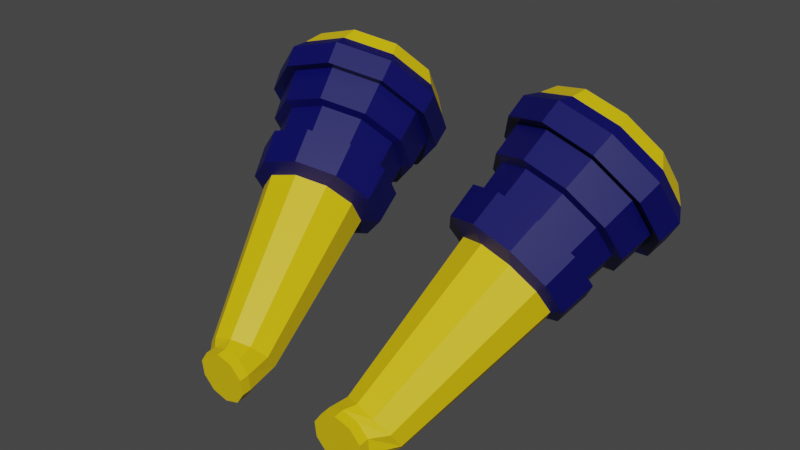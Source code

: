 # Source: Catalysts4.blend  (saved by Blender 2.90.8; exported with 4.5.12 LTS)
import bpy
from mathutils import Matrix  # noqa: F401  (used for matrix-valued properties, if any)

bpy.ops.wm.read_factory_settings(use_empty=True)
scene = bpy.context.scene
scene.name = 'Scene'

# ---- collections
col_collection = bpy.data.collections.new('Collection'); scene.collection.children.link(col_collection)

# ---- materials (node trees are filled in below, after node groups)
mat_darkblue_catalyst = bpy.data.materials.new('DarkBlue_Catalyst ')
mat_darkblue_catalyst.use_transparent_shadow = False
mat_yellow_catalyst4 = bpy.data.materials.new('Yellow_Catalyst4')
mat_yellow_catalyst4.use_transparent_shadow = False

# ---- material node trees
mat_darkblue_catalyst.use_nodes = True; mat_darkblue_catalyst.node_tree.nodes.clear()
_N = mat_darkblue_catalyst.node_tree.nodes; _L = mat_darkblue_catalyst.node_tree.links
n0 = _N.new('ShaderNodeBsdfPrincipled'); n0.name = 'Principled BSDF'; n0.location = (10, 300)
n0.distribution = 'GGX'
n0.subsurface_method = 'BURLEY'
n0.inputs[0].default_value = (0.0, 0.0004393, 0.1025, 1.0)
n0.inputs[3].default_value = 1.45
n0.inputs[27].default_value = (0.0, 0.0, 0.0, 1.0)
n0.inputs[28].default_value = 1.0
n1 = _N.new('ShaderNodeOutputMaterial'); n1.name = 'Material Output'; n1.location = (300, 300)
_L.new(n0.outputs[0], n1.inputs[0])
n1.is_active_output = True
mat_yellow_catalyst4.use_nodes = True; mat_yellow_catalyst4.node_tree.nodes.clear()
_N = mat_yellow_catalyst4.node_tree.nodes; _L = mat_yellow_catalyst4.node_tree.links
n0 = _N.new('ShaderNodeBsdfPrincipled'); n0.name = 'Principled BSDF'; n0.location = (10, 300)
n0.distribution = 'GGX'
n0.subsurface_method = 'BURLEY'
n0.inputs[0].default_value = (0.8, 0.5623, 0.00164, 1.0)
n0.inputs[3].default_value = 1.45
n0.inputs[27].default_value = (0.0, 0.0, 0.0, 1.0)
n0.inputs[28].default_value = 1.0
n1 = _N.new('ShaderNodeOutputMaterial'); n1.name = 'Material Output'; n1.location = (300, 300)
_L.new(n0.outputs[0], n1.inputs[0])
n1.is_active_output = True

# ---- world
world_world = bpy.data.worlds.new('World'); scene.world = world_world
world_world.use_nodes = True; world_world.node_tree.nodes.clear()
_N = world_world.node_tree.nodes; _L = world_world.node_tree.links
n0 = _N.new('ShaderNodeOutputWorld'); n0.name = 'World Output'; n0.location = (300, 300)
n1 = _N.new('ShaderNodeBackground'); n1.name = 'Background'; n1.location = (10, 300)
n1.inputs[0].default_value = (0.05088, 0.05088, 0.05088, 1.0)
_L.new(n1.outputs[0], n0.inputs[0])
n0.is_active_output = True
world_world.color = (0.05088, 0.05088, 0.05088)
world_world.use_sun_shadow = False
world_world.sun_shadow_jitter_overblur = 0.0

# ---- meshes
me_cylinder_002 = bpy.data.meshes.new('Cylinder.002')
me_cylinder_002.from_pydata([(0.9423, -2.475, -1.219), (0.9423, -2.606, -1.233), (1.15, -2.468, -1.286), (1.15, -2.599, -1.3), (1.278, -2.449, -1.462), (1.278, -2.58, -1.475), (1.278, -2.426, -1.679), (1.278, -2.557, -1.692), (1.15, -2.408, -1.854), (1.15, -2.539, -1.868), (0.9423, -2.401, -1.921), (0.9423, -2.532, -1.935), (0.7347, -2.408, -1.854), (0.7347, -2.539, -1.868), (0.6064, -2.426, -1.679), (0.6064, -2.557, -1.692), (0.6064, -2.449, -1.462), (0.6064, -2.58, -1.475), (0.7347, -2.468, -1.286), (0.7347, -2.599, -1.3), (-0.9339, -2.475, -1.219), (-0.9339, -2.606, -1.233), (-1.142, -2.468, -1.286), (-1.142, -2.599, -1.3), (-1.27, -2.449, -1.462), (-1.27, -2.58, -1.475), (-1.27, -2.426, -1.679), (-1.27, -2.557, -1.692), (-1.142, -2.408, -1.854), (-1.142, -2.539, -1.868), (-0.9339, -2.401, -1.921), (-0.9339, -2.532, -1.935), (-0.7263, -2.408, -1.854), (-0.7263, -2.539, -1.868), (-0.598, -2.426, -1.679), (-0.598, -2.557, -1.692), (-0.598, -2.449, -1.462), (-0.598, -2.58, -1.475), (-0.7263, -2.468, -1.286), (-0.7263, -2.599, -1.3), (1.018, -2.329, -1.19), (-2.843, 0.7323, 1.062), (0.7866, -2.223, -1.256), (-2.706, 0.9305, 1.198), (0.6657, -2.068, -1.43), (-2.934, 1.104, 0.5009), (0.701, -1.924, -1.647), (-2.785, 1.251, 0.7144), (0.8791, -1.847, -1.824), (-2.622, 1.504, 0.05003), (1.132, -1.864, -1.892), (-2.515, 1.596, 0.3254), (1.363, -1.971, -1.827), (-2.024, 1.779, -0.1187), (1.484, -2.126, -1.653), (-2.0, 1.834, 0.1798), (1.448, -2.269, -1.436), (-1.371, 1.825, 0.05922), (1.27, -2.347, -1.259), (-1.436, 1.873, 0.3333), (-0.9105, 1.624, 0.5158), (-1.039, 1.7, 0.7272), (-0.8191, 1.253, 1.077), (-0.9602, 1.379, 1.211), (-1.745, 0.7965, 1.746), (-1.729, 0.577, 1.696), (-1.132, 0.8526, 1.528), (-1.23, 1.034, 1.6), (-1.854, 0.2163, 0.6616), (-2.038, 0.2967, 0.4792), (-2.075, 0.4451, 0.2552), (-1.95, 0.6049, 0.07506), (-1.711, 0.715, 0.007665), (-1.45, 0.7333, 0.07874), (-1.266, 0.6529, 0.2611), (-1.23, 0.5045, 0.4852), (-1.593, 0.2347, 0.7327), (-1.355, 0.3448, 0.6653), (-2.208, 0.886, 1.447), (-2.513, 1.019, 1.144), (-2.574, 1.266, 0.7719), (-2.367, 1.531, 0.4729), (-1.971, 1.714, 0.361), (-1.537, 1.744, 0.479), (-1.232, 1.611, 0.7817), (-1.171, 1.364, 1.154), (-1.775, 0.9165, 1.565), (-1.379, 1.099, 1.453), (1.898, -0.7933, 0.3752), (1.37, -0.7562, 0.5189), (-1.009, -2.329, -1.19), (2.375, 0.5311, 1.537), (-0.7782, -2.223, -1.256), (2.317, 0.7569, 1.592), (-0.6573, -2.068, -1.43), (2.835, 0.7323, 1.08), (-0.6926, -1.924, -1.647), (2.715, 0.9305, 1.198), (-0.8707, -1.847, -1.824), (2.927, 1.104, 0.5195), (-1.124, -1.864, -1.892), (2.793, 1.251, 0.7144), (-1.355, -1.971, -1.827), (2.614, 1.504, 0.0686), (-1.475, -2.126, -1.653), (2.524, 1.596, 0.3254), (-1.44, -2.269, -1.436), (2.017, 1.779, -0.1001), (-1.262, -2.347, -1.259), (2.009, 1.834, 0.1798), (1.363, 1.825, 0.07779), (1.445, 1.873, 0.3333), (0.903, 1.624, 0.5344), (1.047, 1.7, 0.7272), (0.8116, 1.253, 1.095), (0.9686, 1.379, 1.211), (1.753, 0.7965, 1.746), (1.721, 0.577, 1.715), (1.124, 0.8526, 1.546), (1.238, 1.034, 1.6), (1.863, 0.2163, 0.6616), (2.047, 0.2967, 0.4792), (2.083, 0.4451, 0.2552), (1.958, 0.6049, 0.07506), (1.72, 0.715, 0.007665), (1.459, 0.7333, 0.07874), (1.275, 0.6529, 0.2611), (1.238, 0.5045, 0.4852), (1.602, 0.2347, 0.7327), (1.363, 0.3448, 0.6653), (2.216, 0.886, 1.447), (2.522, 1.019, 1.144), (2.582, 1.266, 0.7719), (2.375, 1.531, 0.4729), (1.979, 1.714, 0.361), (1.546, 1.744, 0.479), (1.24, 1.611, 0.7817), (1.18, 1.364, 1.154), (1.783, 0.9165, 1.565), (1.387, 1.099, 1.453), (1.448, -0.6977, 0.2735), (1.076, -0.5263, 0.1686), (0.882, -0.2775, -0.1119), (1.854, -0.7263, 0.1629), (0.9388, -0.04645, -0.4607), (1.225, 0.07872, -0.7447), (1.632, 0.05014, -0.8554), (2.003, -0.1213, -0.7504), (2.198, -0.37, -0.47), (2.141, -0.6011, -0.1211), (-1.439, -0.6977, 0.2735), (-1.068, -0.5263, 0.1686), (-0.8736, -0.2775, -0.1119), (-1.846, -0.7263, 0.1629), (-0.9304, -0.04645, -0.4607), (-1.217, 0.07872, -0.7447), (-1.623, 0.05014, -0.8554), (-1.995, -0.1213, -0.7505), (-2.189, -0.37, -0.47), (-2.132, -0.6011, -0.1211), (1.448, -0.6977, 0.2735), (1.854, -0.7263, 0.1629), (-1.439, -0.6977, 0.2735), (-1.846, -0.7263, 0.1629), (1.076, -0.5263, 0.1686), (0.882, -0.2775, -0.1119), (0.9388, -0.04645, -0.4607), (1.225, 0.07872, -0.7447), (1.632, 0.05014, -0.8554), (2.003, -0.1213, -0.7504), (2.198, -0.37, -0.47), (2.141, -0.6011, -0.1211), (-1.068, -0.5263, 0.1686), (-0.8736, -0.2775, -0.1119), (-0.9304, -0.04645, -0.4607), (-1.217, 0.07872, -0.7447), (-1.623, 0.05014, -0.8554), (-1.995, -0.1213, -0.7505), (-2.189, -0.37, -0.47), (-2.132, -0.6011, -0.1211), (-2.309, 0.7569, 1.592), (-2.382, 0.5311, 1.518), (-1.377, -0.7562, 0.5004), (-1.905, -0.7933, 0.3566), (0.8874, -0.5336, 0.3826), (0.6349, -0.2105, 0.01835), (0.7087, 0.08968, -0.4347), (1.081, 0.2522, -0.8036), (1.609, 0.2151, -0.9473), (2.091, -0.007493, -0.811), (2.344, -0.3306, -0.4468), (2.27, -0.6307, 0.006332), (-0.8949, -0.5336, 0.3641), (-0.6424, -0.2105, -0.0002154), (-0.7162, 0.08968, -0.4533), (-1.088, 0.2522, -0.8222), (-1.616, 0.2151, -0.9659), (-2.099, -0.007494, -0.8296), (-2.351, -0.3306, -0.4653), (-2.277, -0.6307, -0.01223), (2.017, -0.4622, 0.6656), (2.136, -0.1311, 0.9561), (2.256, 0.2, 1.247), (1.458, -0.4229, 0.8179), (1.546, -0.08957, 1.117), (1.633, 0.2437, 1.416), (1.065, 0.5061, 1.255), (1.006, 0.1595, 0.9644), (0.9466, -0.187, 0.6735), (0.7674, 0.8868, 0.826), (0.7232, 0.521, 0.5568), (0.6791, 0.1553, 0.2876), (0.8544, 1.24, 0.2921), (0.8059, 0.8569, 0.04981), (0.7573, 0.4733, -0.1925), (1.293, 1.432, -0.1426), (1.222, 1.039, -0.3629), (1.151, 0.6455, -0.5833), (1.915, 1.388, -0.3119), (1.813, 0.9972, -0.5237), (1.711, 0.6062, -0.7355), (2.483, 1.126, -0.1513), (2.353, 0.7481, -0.3712), (2.222, 0.3703, -0.5911), (2.781, 0.7452, 0.2779), (2.635, 0.3866, 0.03637), (2.489, 0.02803, -0.2052), (2.694, 0.3916, 0.8119), (2.553, 0.05079, 0.5434), (2.411, -0.29, 0.2748), (-2.025, -0.4622, 0.6471), (-2.144, -0.1311, 0.9375), (-2.263, 0.2, 1.228), (-1.465, -0.4229, 0.7993), (-1.553, -0.08958, 1.098), (-1.641, 0.2437, 1.397), (-1.072, 0.5061, 1.237), (-1.013, 0.1595, 0.9458), (-0.9541, -0.187, 0.6549), (-0.7749, 0.8868, 0.8075), (-0.7307, 0.521, 0.5382), (-0.6865, 0.1553, 0.269), (-0.8619, 1.24, 0.2735), (-0.8133, 0.8569, 0.03125), (-0.7648, 0.4733, -0.211), (-1.3, 1.432, -0.1611), (-1.23, 1.039, -0.3815), (-1.159, 0.6455, -0.6018), (-1.922, 1.388, -0.3305), (-1.82, 0.9972, -0.5423), (-1.718, 0.6062, -0.7541), (-2.491, 1.126, -0.1699), (-2.36, 0.7481, -0.3898), (-2.229, 0.3703, -0.6097), (-2.788, 0.7452, 0.2594), (-2.643, 0.3866, 0.01781), (-2.497, 0.02803, -0.2238), (-2.701, 0.3916, 0.7933), (-2.56, 0.05079, 0.5248), (-2.419, -0.29, 0.2563), (-2.321, 0.0943, 1.303), (-2.402, 0.3202, 1.501), (-1.616, 0.1438, 1.495), (-1.676, 0.3712, 1.699), (-2.914, 0.5437, 0.994), (-3.015, 0.9565, 0.3709), (-2.668, 1.401, -0.13), (-2.004, 1.707, -0.3175), (-1.278, 1.758, -0.1198), (-0.7668, 1.534, 0.3874), (-0.6652, 1.122, 1.011), (-1.012, 0.6773, 1.511), (2.313, 0.0943, 1.322), (2.395, 0.3202, 1.52), (1.608, 0.1438, 1.513), (1.668, 0.3712, 1.717), (2.906, 0.5437, 1.013), (3.008, 0.9565, 0.3895), (2.66, 1.401, -0.1115), (1.997, 1.707, -0.2989), (1.271, 1.758, -0.1013), (0.7593, 1.534, 0.406), (0.6578, 1.122, 1.029), (1.005, 0.6773, 1.53), (1.968, -0.368, 0.6019), (2.072, -0.07932, 0.8551), (1.48, -0.3337, 0.7347), (1.557, -0.04311, 0.9953), (0.9646, 0.4409, 1.332), (1.086, 0.174, 0.8624), (1.034, -0.1281, 0.6088), (0.6276, 0.8721, 0.8454), (0.8397, 0.4892, 0.5071), (0.8012, 0.1703, 0.2724), (0.7262, 1.273, 0.2407), (0.9118, 0.782, 0.06508), (0.8694, 0.4476, -0.1461), (1.223, 1.49, -0.2516), (1.275, 0.9405, -0.2947), (1.213, 0.5977, -0.4868), (1.927, 1.44, -0.4434), (1.79, 0.9043, -0.4349), (1.701, 0.5634, -0.6196), (2.571, 1.143, -0.2615), (2.26, 0.6872, -0.302), (2.146, 0.3578, -0.4937), (2.908, 0.7118, 0.2247), (2.506, 0.372, 0.05336), (2.379, 0.05941, -0.1572), (2.81, 0.3113, 0.8294), (2.434, 0.07925, 0.4953), (2.311, -0.2178, 0.2613), (-1.975, -0.368, 0.5834), (-2.079, -0.07932, 0.8366), (-1.487, -0.3337, 0.7161), (-1.564, -0.04311, 0.9768), (-0.9721, 0.4409, 1.313), (-1.094, 0.174, 0.8438), (-1.042, -0.1281, 0.5902), (-0.6351, 0.8721, 0.8269), (-0.8472, 0.4892, 0.4885), (-0.8087, 0.1703, 0.2538), (-0.7336, 1.273, 0.2221), (-0.9192, 0.782, 0.04652), (-0.8769, 0.4476, -0.1647), (-1.23, 1.49, -0.2701), (-1.282, 0.9405, -0.3133), (-1.22, 0.5977, -0.5054), (-1.935, 1.44, -0.462), (-1.797, 0.9043, -0.4535), (-1.708, 0.5634, -0.6381), (-2.579, 1.143, -0.2801), (-2.268, 0.6872, -0.3205), (-2.154, 0.3578, -0.5122), (-2.916, 0.7118, 0.2061), (-2.514, 0.372, 0.0348), (-2.387, 0.05941, -0.1758), (-2.817, 0.3113, 0.8108), (-2.442, 0.07925, 0.4768), (-2.319, -0.2178, 0.2427)], [], [(0, 1, 3, 2), (2, 3, 5, 4), (4, 5, 7, 6), (6, 7, 9, 8), (8, 9, 11, 10), (10, 11, 13, 12), (12, 13, 15, 14), (14, 15, 17, 16), (3, 1, 19, 17, 15, 13, 11, 9, 7, 5), (16, 17, 19, 18), (18, 19, 1, 0), (42, 44, 16, 18), (20, 22, 23, 21), (22, 24, 25, 23), (24, 26, 27, 25), (26, 28, 29, 27), (28, 30, 31, 29), (30, 32, 33, 31), (32, 34, 35, 33), (34, 36, 37, 35), (23, 25, 27, 29, 31, 33, 35, 37, 39, 21), (36, 38, 39, 37), (38, 20, 21, 39), (106, 104, 26, 24), (77, 75, 74, 73, 72, 71, 70, 69, 68, 76), (224, 221, 303, 306), (247, 250, 330, 327), (222, 225, 307, 304), (242, 245, 325, 322), (226, 223, 305, 308), (118, 114, 282, 283), (45, 49, 266, 265), (246, 243, 323, 326), (221, 218, 300, 303), (78, 180, 64, 86), (40, 42, 18, 0), (79, 43, 180, 78), (79, 69, 70, 80), (80, 47, 43, 79), (81, 51, 47, 80), (82, 55, 51, 81), (83, 59, 55, 82), (84, 61, 59, 83), (85, 63, 61, 84), (87, 67, 63, 85), (244, 247, 327, 324), (138, 139, 119, 116), (117, 91, 93, 116), (91, 95, 97, 93), (95, 99, 101, 97), (99, 103, 105, 101), (103, 107, 109, 105), (107, 110, 111, 109), (110, 112, 113, 111), (112, 114, 115, 113), (114, 118, 119, 115), (118, 117, 116, 119), (139, 138, 128, 129), (135, 136, 126, 125), (132, 133, 123, 122), (138, 130, 120, 128), (136, 137, 127, 126), (133, 134, 124, 123), (130, 131, 121, 120), (137, 139, 129, 127), (134, 135, 125, 124), (129, 128, 120, 121, 122, 123, 124, 125, 126, 127), (219, 222, 304, 301), (232, 235, 262, 260), (223, 220, 302, 305), (114, 112, 281, 282), (41, 45, 265, 264), (234, 231, 313, 315), (218, 215, 297, 300), (230, 233, 314, 312), (216, 219, 301, 298), (130, 138, 116, 93), (108, 106, 24, 22), (131, 130, 93, 97), (131, 132, 122, 121), (132, 131, 97, 101), (133, 132, 101, 105), (134, 133, 105, 109), (135, 134, 109, 111), (136, 135, 111, 113), (137, 136, 113, 115), (139, 137, 115, 119), (235, 236, 316, 262), (147, 146, 168, 169), (154, 155, 175, 174), (148, 147, 169, 170), (155, 156, 176, 175), (149, 148, 170, 171), (156, 157, 177, 176), (142, 141, 164, 165), (143, 149, 171, 161), (157, 158, 178, 177), (141, 140, 160, 164), (144, 142, 165, 166), (158, 159, 179, 178), (140, 143, 161, 160), (151, 152, 173, 172), (159, 153, 163, 179), (145, 144, 166, 167), (150, 151, 172, 162), (152, 154, 174, 173), (146, 145, 167, 168), (153, 150, 162, 163), (44, 46, 14, 16), (46, 48, 12, 14), (48, 50, 10, 12), (50, 52, 8, 10), (52, 54, 6, 8), (54, 56, 4, 6), (56, 58, 2, 4), (58, 40, 0, 2), (104, 102, 28, 26), (102, 100, 30, 28), (100, 98, 32, 30), (98, 96, 34, 32), (96, 94, 36, 34), (94, 92, 38, 36), (92, 90, 20, 38), (90, 108, 22, 20), (44, 142, 144, 46), (56, 149, 143, 58), (54, 148, 149, 56), (52, 147, 148, 54), (50, 146, 147, 52), (48, 145, 146, 50), (46, 144, 145, 48), (58, 143, 140, 40), (40, 140, 141, 42), (42, 141, 142, 44), (94, 96, 154, 152), (106, 108, 153, 159), (104, 106, 159, 158), (102, 104, 158, 157), (100, 102, 157, 156), (98, 100, 156, 155), (96, 98, 155, 154), (108, 90, 150, 153), (90, 92, 151, 150), (92, 94, 152, 151), (166, 165, 185, 186), (176, 177, 197, 196), (160, 161, 88, 89), (177, 178, 198, 197), (167, 166, 186, 187), (178, 179, 199, 198), (168, 167, 187, 188), (172, 173, 193, 192), (179, 163, 183, 199), (169, 168, 188, 189), (162, 172, 192, 182), (173, 174, 194, 193), (170, 169, 189, 190), (163, 162, 182, 183), (171, 170, 190, 191), (174, 175, 195, 194), (165, 164, 184, 185), (161, 171, 191, 88), (175, 176, 196, 195), (164, 160, 89, 184), (82, 72, 73, 83), (85, 75, 77, 87), (78, 68, 69, 79), (81, 71, 72, 82), (84, 74, 75, 85), (86, 76, 68, 78), (80, 70, 71, 81), (83, 73, 74, 84), (87, 77, 76, 86), (66, 67, 64, 65), (62, 63, 67, 66), (60, 61, 63, 62), (57, 59, 61, 60), (53, 55, 59, 57), (49, 51, 55, 53), (45, 47, 51, 49), (41, 43, 47, 45), (181, 180, 43, 41), (65, 64, 180, 181), (86, 64, 67, 87), (184, 208, 211, 185), (220, 217, 299, 302), (207, 206, 209, 210), (89, 203, 208, 184), (112, 110, 280, 281), (204, 205, 206, 207), (88, 200, 203, 89), (181, 41, 264, 261), (201, 202, 205, 204), (186, 214, 217, 187), (237, 234, 315, 317), (213, 212, 215, 216), (187, 217, 220, 188), (215, 212, 294, 297), (216, 215, 218, 219), (188, 220, 223, 189), (233, 238, 318, 314), (219, 218, 221, 222), (189, 223, 226, 190), (66, 65, 263, 271), (222, 221, 224, 225), (190, 226, 229, 191), (239, 242, 322, 319), (225, 224, 227, 228), (191, 229, 200, 88), (213, 216, 298, 295), (228, 227, 202, 201), (185, 211, 214, 186), (65, 181, 261, 263), (210, 209, 212, 213), (192, 193, 241, 238), (236, 239, 319, 316), (237, 240, 239, 236), (182, 192, 238, 233), (243, 240, 320, 323), (234, 237, 236, 235), (183, 182, 233, 230), (217, 214, 296, 299), (231, 234, 235, 232), (194, 195, 247, 244), (110, 107, 279, 280), (243, 246, 245, 242), (195, 196, 250, 247), (240, 237, 317, 320), (246, 249, 248, 245), (196, 197, 253, 250), (241, 244, 324, 321), (249, 252, 251, 248), (197, 198, 256, 253), (205, 202, 272, 274), (252, 255, 254, 251), (198, 199, 259, 256), (238, 241, 321, 318), (255, 258, 257, 254), (199, 183, 230, 259), (257, 232, 260, 337), (258, 231, 232, 257), (193, 194, 244, 241), (201, 204, 287, 285), (240, 243, 242, 239), (319, 322, 269, 270), (337, 260, 261, 264), (334, 337, 264, 265), (331, 334, 265, 266), (328, 331, 266, 267), (325, 328, 267, 268), (322, 325, 268, 269), (260, 262, 263, 261), (262, 316, 271, 263), (316, 319, 270, 271), (291, 282, 281, 294), (309, 276, 273, 272), (306, 277, 276, 309), (303, 278, 277, 306), (300, 279, 278, 303), (297, 280, 279, 300), (294, 281, 280, 297), (272, 273, 275, 274), (274, 275, 283, 288), (288, 283, 282, 291), (290, 289, 292, 293), (286, 287, 289, 290), (284, 285, 287, 286), (296, 295, 298, 299), (299, 298, 301, 302), (302, 301, 304, 305), (305, 304, 307, 308), (308, 307, 310, 311), (311, 310, 285, 284), (293, 292, 295, 296), (318, 321, 320, 317), (314, 318, 317, 315), (312, 314, 315, 313), (324, 327, 326, 323), (327, 330, 329, 326), (330, 333, 332, 329), (333, 336, 335, 332), (336, 339, 338, 335), (339, 312, 313, 338), (321, 324, 323, 320), (249, 246, 326, 329), (49, 53, 267, 266), (229, 226, 308, 311), (91, 117, 275, 273), (245, 248, 328, 325), (117, 118, 283, 275), (225, 228, 310, 307), (250, 253, 333, 330), (227, 224, 306, 309), (95, 91, 273, 276), (252, 249, 329, 332), (53, 57, 268, 267), (200, 229, 311, 284), (248, 251, 331, 328), (228, 201, 285, 310), (253, 256, 336, 333), (99, 95, 276, 277), (202, 227, 309, 272), (211, 208, 290, 293), (255, 252, 332, 335), (57, 60, 269, 268), (214, 211, 293, 296), (207, 210, 292, 289), (251, 254, 334, 331), (210, 213, 295, 292), (209, 206, 288, 291), (256, 259, 339, 336), (103, 99, 277, 278), (212, 209, 291, 294), (208, 203, 286, 290), (258, 255, 335, 338), (60, 62, 270, 269), (204, 207, 289, 287), (254, 257, 337, 334), (206, 205, 274, 288), (259, 230, 312, 339), (107, 103, 278, 279), (203, 200, 284, 286), (231, 258, 338, 313), (62, 66, 271, 270)])
me_cylinder_002.polygons.foreach_set('material_index', [1, 1, 1, 1, 1, 1, 1, 1, 1, 1, 1, 1, 1, 1, 1, 1, 1, 1, 1, 1, 1, 1, 1, 1, 0, 0, 0, 0, 0, 0, 0, 0, 0, 0, 1, 1, 1, 0, 1, 1, 1, 1, 1, 1, 1, 0, 1, 1, 1, 1, 1, 1, 1, 1, 1, 1, 1, 0, 0, 0, 0, 0, 0, 0, 0, 0, 0, 0, 0, 0, 0, 0, 0, 0, 0, 0, 1, 1, 1, 0, 1, 1, 1, 1, 1, 1, 1, 0, 0, 0, 0, 0, 0, 0, 0, 0, 0, 0, 0, 0, 0, 0, 0, 0, 0, 0, 0, 0, 1, 1, 1, 1, 1, 1, 1, 1, 1, 1, 1, 1, 1, 1, 1, 1, 1, 1, 1, 1, 1, 1, 1, 1, 1, 1, 1, 1, 1, 1, 1, 1, 1, 1, 1, 1, 0, 0, 0, 0, 0, 0, 0, 0, 0, 0, 0, 0, 0, 0, 0, 0, 0, 0, 0, 0, 0, 0, 0, 0, 0, 0, 0, 0, 0, 1, 1, 1, 1, 1, 1, 1, 1, 1, 1, 1, 0, 0, 0, 0, 0, 0, 0, 0, 0, 0, 0, 0, 0, 0, 0, 0, 0, 0, 0, 0, 0, 0, 0, 0, 0, 0, 0, 0, 0, 0, 0, 0, 0, 0, 0, 0, 0, 0, 0, 0, 0, 0, 0, 0, 0, 0, 0, 0, 0, 0, 0, 0, 0, 0, 0, 0, 0, 0, 0, 0, 0, 0, 0, 0, 0, 0, 0, 0, 0, 0, 0, 0, 0, 0, 0, 0, 0, 0, 0, 0, 0, 0, 0, 0, 0, 0, 0, 0, 0, 0, 0, 0, 0, 0, 0, 0, 0, 0, 0, 0, 0, 0, 0, 0, 0, 0, 0, 0, 0, 0, 0, 0, 0, 0, 0, 0, 0, 0, 0, 0, 0, 0, 0, 0, 0, 0, 0, 0, 0, 0, 0, 0, 0, 0, 0, 0, 0, 0, 0, 0])
_uv = me_cylinder_002.uv_layers.new(name='UVMap')
_uv.uv.foreach_set('vector', [1.0, 0.5, 1.0, 1.0, 0.9, 1.0, 0.9, 0.5, 0.9, 0.5, 0.9, 1.0, 0.8, 1.0, 0.8, 0.5, 0.8, 0.5, 0.8, 1.0, 0.7, 1.0, 0.7, 0.5, 0.7, 0.5, 0.7, 1.0, 0.6, 1.0, 0.6, 0.5, 0.6, 0.5, 0.6, 1.0, 0.5, 1.0, 0.5, 0.5, 0.5, 0.5, 0.5, 1.0, 0.4, 1.0, 0.4, 0.5, 0.4, 0.5, 0.4, 1.0, 0.3, 1.0, 0.3, 0.5, 0.3, 0.5, 0.3, 1.0, 0.2, 1.0, 0.2, 0.5, 0.3911, 0.4442, 0.25, 0.49, 0.1089, 0.4442, 0.02175, 0.3242, 0.02175, 0.1758, 0.1089, 0.05584, 0.25, 0.01, 0.3911, 0.05584, 0.4783, 0.1758, 0.4783, 0.3242, 0.2, 0.5, 0.2, 1.0, 0.1, 1.0, 0.1, 0.5, 0.1, 0.5, 0.1, 1.0, -7.451e-08, 1.0, -7.451e-08, 0.5, 0.9, 0.5, 0.8, 0.5, 0.2, 0.5, 0.1, 0.5, 1.0, 0.5, 0.9, 0.5, 0.9, 1.0, 1.0, 1.0, 0.9, 0.5, 0.8, 0.5, 0.8, 1.0, 0.9, 1.0, 0.8, 0.5, 0.7, 0.5, 0.7, 1.0, 0.8, 1.0, 0.7, 0.5, 0.6, 0.5, 0.6, 1.0, 0.7, 1.0, 0.6, 0.5, 0.5, 0.5, 0.5, 1.0, 0.6, 1.0, 0.5, 0.5, 0.4, 0.5, 0.4, 1.0, 0.5, 1.0, 0.4, 0.5, 0.3, 0.5, 0.3, 1.0, 0.4, 1.0, 0.3, 0.5, 0.2, 0.5, 0.2, 1.0, 0.3, 1.0, 0.3911, 0.4442, 0.4783, 0.3242, 0.4783, 0.1758, 0.3911, 0.05584, 0.25, 0.01, 0.1089, 0.05584, 0.02175, 0.1758, 0.02175, 0.3242, 0.1089, 0.4442, 0.25, 0.49, 0.2, 0.5, 0.1, 0.5, 0.1, 1.0, 0.2, 1.0, 0.1, 0.5, -7.451e-08, 0.5, -7.451e-08, 1.0, 0.1, 1.0, 0.2, 0.5, 0.3, 0.5, 0.7, 0.5, 0.8, 0.5, 0.3541, 0.3933, 0.4185, 0.3047, 0.4185, 0.1953, 0.3541, 0.1067, 0.25, 0.07283, 0.1459, 0.1067, 0.08151, 0.1953, 0.08151, 0.3047, 0.1459, 0.3933, 0.25, 0.4272, 0.3, 0.9265, 0.4, 0.9265, 0.4, 0.9265, 0.3, 0.9265, 0.6, 0.8353, 0.5, 0.8353, 0.5, 0.8353, 0.6, 0.8353, 0.4, 0.8809, 0.3, 0.8809, 0.3, 0.8809, 0.4, 0.8809, 0.7, 0.9265, 0.6, 0.9265, 0.6, 0.9265, 0.7, 0.9265, 0.3, 0.8353, 0.4, 0.8353, 0.4, 0.8353, 0.3, 0.8353, 0.9, 0.9721, 0.8, 0.9721, 0.8, 0.9539, 0.9, 0.9539, 0.3, 0.9721, 0.4, 0.9721, 0.4, 0.9539, 0.3, 0.9539, 0.6, 0.8809, 0.7, 0.8809, 0.7, 0.8809, 0.6, 0.8809, 0.4, 0.9265, 0.5, 0.9265, 0.5, 0.9265, 0.4, 0.9265, 0.1459, 0.3933, 0.1257, 0.421, 0.25, 0.4614, 0.25, 0.4272, 1.0, 0.5, 0.9, 0.5, 0.1, 0.5, -7.451e-08, 0.5, 0.08151, 0.3047, 0.04894, 0.3153, 0.1257, 0.421, 0.1459, 0.3933, 0.08151, 0.3047, 0.08151, 0.3047, 0.08151, 0.1953, 0.08151, 0.1953, 0.08151, 0.1953, 0.04894, 0.1847, 0.04894, 0.3153, 0.08151, 0.3047, 0.1459, 0.1067, 0.1257, 0.07897, 0.04894, 0.1847, 0.08151, 0.1953, 0.25, 0.07283, 0.25, 0.03859, 0.1257, 0.07897, 0.1459, 0.1067, 0.3541, 0.1067, 0.3743, 0.07897, 0.25, 0.03859, 0.25, 0.07283, 0.4185, 0.1953, 0.4511, 0.1847, 0.3743, 0.07897, 0.3541, 0.1067, 0.4185, 0.3047, 0.4511, 0.3153, 0.4511, 0.1847, 0.4185, 0.1953, 0.3541, 0.3933, 0.3743, 0.421, 0.4511, 0.3153, 0.4185, 0.3047, 0.7, 0.8353, 0.6, 0.8353, 0.6, 0.8353, 0.7, 0.8353, 0.25, 0.4272, 0.3541, 0.3933, 0.3743, 0.421, 0.25, 0.4614, -7.451e-08, 0.9721, 0.1, 0.9721, 0.0919, 1.0, 0.008096, 1.0, 0.1, 0.9721, 0.2, 0.9721, 0.1919, 1.0, 0.1081, 1.0, 0.2, 0.9721, 0.3, 0.9721, 0.2919, 1.0, 0.2081, 1.0, 0.3, 0.9721, 0.4, 0.9721, 0.3919, 1.0, 0.3081, 1.0, 0.4, 0.9721, 0.5, 0.9721, 0.4919, 1.0, 0.4081, 1.0, 0.5, 0.9721, 0.6, 0.9721, 0.5919, 1.0, 0.5081, 1.0, 0.6, 0.9721, 0.7, 0.9721, 0.6919, 1.0, 0.6081, 1.0, 0.7, 0.9721, 0.8, 0.9721, 0.7919, 1.0, 0.7081, 1.0, 0.8, 0.9721, 0.9, 0.9721, 0.8919, 1.0, 0.8081, 1.0, 0.9, 0.9721, 1.0, 0.9721, 0.9919, 1.0, 0.9081, 1.0, 0.3541, 0.3933, 0.25, 0.4272, 0.25, 0.4272, 0.3541, 0.3933, 0.3541, 0.1067, 0.4185, 0.1953, 0.4185, 0.1953, 0.3541, 0.1067, 0.08151, 0.1953, 0.1459, 0.1067, 0.1459, 0.1067, 0.08151, 0.1953, 0.25, 0.4272, 0.1459, 0.3933, 0.1459, 0.3933, 0.25, 0.4272, 0.4185, 0.1953, 0.4185, 0.3047, 0.4185, 0.3047, 0.4185, 0.1953, 0.1459, 0.1067, 0.25, 0.07283, 0.25, 0.07283, 0.1459, 0.1067, 0.1459, 0.3933, 0.08151, 0.3047, 0.08151, 0.3047, 0.1459, 0.3933, 0.4185, 0.3047, 0.3541, 0.3933, 0.3541, 0.3933, 0.4185, 0.3047, 0.25, 0.07283, 0.3541, 0.1067, 0.3541, 0.1067, 0.25, 0.07283, 0.3541, 0.3933, 0.25, 0.4272, 0.1459, 0.3933, 0.08151, 0.3047, 0.08151, 0.1953, 0.1459, 0.1067, 0.25, 0.07283, 0.3541, 0.1067, 0.4185, 0.1953, 0.4185, 0.3047, 0.5, 0.8809, 0.4, 0.8809, 0.4, 0.8809, 0.5, 0.8809, 0.1, 0.9265, -7.451e-08, 0.9265, -7.451e-08, 0.9265, 0.1, 0.9265, 0.4, 0.8353, 0.5, 0.8353, 0.5, 0.8353, 0.4, 0.8353, 0.8, 0.9721, 0.7, 0.9721, 0.7, 0.9539, 0.8, 0.9539, 0.2, 0.9721, 0.3, 0.9721, 0.3, 0.9539, 0.2, 0.9539, -7.451e-08, 0.8809, 0.1, 0.8809, 0.1, 0.8809, -7.451e-08, 0.8809, 0.5, 0.9265, 0.6, 0.9265, 0.6, 0.9265, 0.5, 0.9265, 0.1, 0.8353, -7.451e-08, 0.8353, -7.451e-08, 0.8353, 0.1, 0.8353, 0.6, 0.8809, 0.5, 0.8809, 0.5, 0.8809, 0.6, 0.8809, 0.1459, 0.3933, 0.25, 0.4272, 0.25, 0.4614, 0.1257, 0.421, 0.1, 0.5, 0.2, 0.5, 0.8, 0.5, 0.9, 0.5, 0.08151, 0.3047, 0.1459, 0.3933, 0.1257, 0.421, 0.04894, 0.3153, 0.08151, 0.3047, 0.08151, 0.1953, 0.08151, 0.1953, 0.08151, 0.3047, 0.08151, 0.1953, 0.08151, 0.3047, 0.04894, 0.3153, 0.04894, 0.1847, 0.1459, 0.1067, 0.08151, 0.1953, 0.04894, 0.1847, 0.1257, 0.07897, 0.25, 0.07283, 0.1459, 0.1067, 0.1257, 0.07897, 0.25, 0.03859, 0.3541, 0.1067, 0.25, 0.07283, 0.25, 0.03859, 0.3743, 0.07897, 0.4185, 0.1953, 0.3541, 0.1067, 0.3743, 0.07897, 0.4511, 0.1847, 0.4185, 0.3047, 0.4185, 0.1953, 0.4511, 0.1847, 0.4511, 0.3153, 0.3541, 0.3933, 0.4185, 0.3047, 0.4511, 0.3153, 0.3743, 0.421, 1.0, 0.9265, 0.9, 0.9265, 0.9, 0.9265, 1.0, 0.9265, 0.4, 0.7898, 0.5, 0.7898, 0.5, 0.7898, 0.4, 0.7898, 0.7, 0.7898, 0.6, 0.7898, 0.6, 0.7898, 0.7, 0.7898, 0.3, 0.7898, 0.4, 0.7898, 0.4, 0.7898, 0.3, 0.7898, 0.6, 0.7898, 0.5, 0.7898, 0.5, 0.7898, 0.6, 0.7898, 0.2, 0.7898, 0.3, 0.7898, 0.3, 0.7898, 0.2, 0.7898, 0.5, 0.7898, 0.4, 0.7898, 0.4, 0.7898, 0.5, 0.7898, 0.8, 0.7898, 0.9, 0.7898, 0.9, 0.7898, 0.8, 0.7898, 0.1, 0.7898, 0.2, 0.7898, 0.2, 0.7898, 0.1, 0.7898, 0.4, 0.7898, 0.3, 0.7898, 0.3, 0.7898, 0.4, 0.7898, 0.9, 0.7898, 1.0, 0.7898, 1.0, 0.7898, 0.9, 0.7898, 0.7, 0.7898, 0.8, 0.7898, 0.8, 0.7898, 0.7, 0.7898, 0.3, 0.7898, 0.2, 0.7898, 0.2, 0.7898, 0.3, 0.7898, -7.451e-08, 0.7898, 0.1, 0.7898, 0.1, 0.7898, -7.451e-08, 0.7898, 0.9, 0.7898, 0.8, 0.7898, 0.8, 0.7898, 0.9, 0.7898, 0.2, 0.7898, 0.1, 0.7898, 0.1, 0.7898, 0.2, 0.7898, 0.6, 0.7898, 0.7, 0.7898, 0.7, 0.7898, 0.6, 0.7898, 1.0, 0.7898, 0.9, 0.7898, 0.9, 0.7898, 1.0, 0.7898, 0.8, 0.7898, 0.7, 0.7898, 0.7, 0.7898, 0.8, 0.7898, 0.5, 0.7898, 0.6, 0.7898, 0.6, 0.7898, 0.5, 0.7898, 0.1, 0.7898, -7.451e-08, 0.7898, -7.451e-08, 0.7898, 0.1, 0.7898, 0.8, 0.5, 0.7, 0.5, 0.3, 0.5, 0.2, 0.5, 0.7, 0.5, 0.6, 0.5, 0.4, 0.5, 0.3, 0.5, 0.6, 0.5, 0.5, 0.5, 0.5, 0.5, 0.4, 0.5, 0.5, 0.5, 0.4, 0.5, 0.6, 0.5, 0.5, 0.5, 0.4, 0.5, 0.3, 0.5, 0.7, 0.5, 0.6, 0.5, 0.3, 0.5, 0.2, 0.5, 0.8, 0.5, 0.7, 0.5, 0.2, 0.5, 0.1, 0.5, 0.9, 0.5, 0.8, 0.5, 0.1, 0.5, -7.451e-08, 0.5, 1.0, 0.5, 0.9, 0.5, 0.3, 0.5, 0.4, 0.5, 0.6, 0.5, 0.7, 0.5, 0.4, 0.5, 0.5, 0.5, 0.5, 0.5, 0.6, 0.5, 0.5, 0.5, 0.6, 0.5, 0.4, 0.5, 0.5, 0.5, 0.6, 0.5, 0.7, 0.5, 0.3, 0.5, 0.4, 0.5, 0.7, 0.5, 0.8, 0.5, 0.2, 0.5, 0.3, 0.5, 0.8, 0.5, 0.9, 0.5, 0.1, 0.5, 0.2, 0.5, 0.9, 0.5, 1.0, 0.5, -7.451e-08, 0.5, 0.1, 0.5, -7.451e-08, 0.5, 0.1, 0.5, 0.9, 0.5, 1.0, 0.5, 0.8, 0.5, 0.8, 0.7898, 0.7, 0.7898, 0.7, 0.5, 0.2, 0.5, 0.2, 0.7898, 0.1, 0.7898, 0.1, 0.5, 0.3, 0.5, 0.3, 0.7898, 0.2, 0.7898, 0.2, 0.5, 0.4, 0.5, 0.4, 0.7898, 0.3, 0.7898, 0.3, 0.5, 0.5, 0.5, 0.5, 0.7898, 0.4, 0.7898, 0.4, 0.5, 0.6, 0.5, 0.6, 0.7898, 0.5, 0.7898, 0.5, 0.5, 0.7, 0.5, 0.7, 0.7898, 0.6, 0.7898, 0.6, 0.5, 0.1, 0.5, 0.1, 0.7898, -7.451e-08, 0.7898, -7.451e-08, 0.5, 1.0, 0.5, 1.0, 0.7898, 0.9, 0.7898, 0.9, 0.5, 0.9, 0.5, 0.9, 0.7898, 0.8, 0.7898, 0.8, 0.5, 0.8, 0.5, 0.7, 0.5, 0.7, 0.7898, 0.8, 0.7898, 0.2, 0.5, 0.1, 0.5, 0.1, 0.7898, 0.2, 0.7898, 0.3, 0.5, 0.2, 0.5, 0.2, 0.7898, 0.3, 0.7898, 0.4, 0.5, 0.3, 0.5, 0.3, 0.7898, 0.4, 0.7898, 0.5, 0.5, 0.4, 0.5, 0.4, 0.7898, 0.5, 0.7898, 0.6, 0.5, 0.5, 0.5, 0.5, 0.7898, 0.6, 0.7898, 0.7, 0.5, 0.6, 0.5, 0.6, 0.7898, 0.7, 0.7898, 0.1, 0.5, -7.451e-08, 0.5, -7.451e-08, 0.7898, 0.1, 0.7898, 1.0, 0.5, 0.9, 0.5, 0.9, 0.7898, 1.0, 0.7898, 0.9, 0.5, 0.8, 0.5, 0.8, 0.7898, 0.9, 0.7898, 0.7, 0.7898, 0.8, 0.7898, 0.8, 0.7898, 0.7, 0.7898, 0.5, 0.7898, 0.4, 0.7898, 0.4, 0.7898, 0.5, 0.7898, -7.451e-08, 0.7898, 0.1, 0.7898, 0.1, 0.7898, -7.451e-08, 0.7898, 0.4, 0.7898, 0.3, 0.7898, 0.3, 0.7898, 0.4, 0.7898, 0.6, 0.7898, 0.7, 0.7898, 0.7, 0.7898, 0.6, 0.7898, 0.3, 0.7898, 0.2, 0.7898, 0.2, 0.7898, 0.3, 0.7898, 0.5, 0.7898, 0.6, 0.7898, 0.6, 0.7898, 0.5, 0.7898, 0.9, 0.7898, 0.8, 0.7898, 0.8, 0.7898, 0.9, 0.7898, 0.2, 0.7898, 0.1, 0.7898, 0.1, 0.7898, 0.2, 0.7898, 0.4, 0.7898, 0.5, 0.7898, 0.5, 0.7898, 0.4, 0.7898, 1.0, 0.7898, 0.9, 0.7898, 0.9, 0.7898, 1.0, 0.7898, 0.8, 0.7898, 0.7, 0.7898, 0.7, 0.7898, 0.8, 0.7898, 0.3, 0.7898, 0.4, 0.7898, 0.4, 0.7898, 0.3, 0.7898, 0.1, 0.7898, -7.451e-08, 0.7898, -7.451e-08, 0.7898, 0.1, 0.7898, 0.2, 0.7898, 0.3, 0.7898, 0.3, 0.7898, 0.2, 0.7898, 0.7, 0.7898, 0.6, 0.7898, 0.6, 0.7898, 0.7, 0.7898, 0.8, 0.7898, 0.9, 0.7898, 0.9, 0.7898, 0.8, 0.7898, 0.1, 0.7898, 0.2, 0.7898, 0.2, 0.7898, 0.1, 0.7898, 0.6, 0.7898, 0.5, 0.7898, 0.5, 0.7898, 0.6, 0.7898, 0.9, 0.7898, 1.0, 0.7898, 1.0, 0.7898, 0.9, 0.7898, 0.25, 0.07283, 0.25, 0.07283, 0.3541, 0.1067, 0.3541, 0.1067, 0.4185, 0.3047, 0.4185, 0.3047, 0.3541, 0.3933, 0.3541, 0.3933, 0.1459, 0.3933, 0.1459, 0.3933, 0.08151, 0.3047, 0.08151, 0.3047, 0.1459, 0.1067, 0.1459, 0.1067, 0.25, 0.07283, 0.25, 0.07283, 0.4185, 0.1953, 0.4185, 0.1953, 0.4185, 0.3047, 0.4185, 0.3047, 0.25, 0.4272, 0.25, 0.4272, 0.1459, 0.3933, 0.1459, 0.3933, 0.08151, 0.1953, 0.08151, 0.1953, 0.1459, 0.1067, 0.1459, 0.1067, 0.3541, 0.1067, 0.3541, 0.1067, 0.4185, 0.1953, 0.4185, 0.1953, 0.3541, 0.3933, 0.3541, 0.3933, 0.25, 0.4272, 0.25, 0.4272, 0.9, 0.9721, 0.9081, 1.0, 0.9919, 1.0, 1.0, 0.9721, 0.8, 0.9721, 0.8081, 1.0, 0.8919, 1.0, 0.9, 0.9721, 0.7, 0.9721, 0.7081, 1.0, 0.7919, 1.0, 0.8, 0.9721, 0.6, 0.9721, 0.6081, 1.0, 0.6919, 1.0, 0.7, 0.9721, 0.5, 0.9721, 0.5081, 1.0, 0.5919, 1.0, 0.6, 0.9721, 0.4, 0.9721, 0.4081, 1.0, 0.4919, 1.0, 0.5, 0.9721, 0.3, 0.9721, 0.3081, 1.0, 0.3919, 1.0, 0.4, 0.9721, 0.2, 0.9721, 0.2081, 1.0, 0.2919, 1.0, 0.3, 0.9721, 0.1, 0.9721, 0.1081, 1.0, 0.1919, 1.0, 0.2, 0.9721, -7.451e-08, 0.9721, 0.008096, 1.0, 0.0919, 1.0, 0.1, 0.9721, 0.25, 0.4272, 0.25, 0.4614, 0.3743, 0.421, 0.3541, 0.3933, 0.9, 0.7898, 0.9, 0.8353, 0.8, 0.8353, 0.8, 0.7898, 0.5, 0.8353, 0.6, 0.8353, 0.6, 0.8353, 0.5, 0.8353, 0.9, 0.8809, 0.9, 0.9265, 0.8, 0.9265, 0.8, 0.8809, 1.0, 0.7898, 1.0, 0.8353, 0.9, 0.8353, 0.9, 0.7898, 0.7, 0.9721, 0.6, 0.9721, 0.6, 0.9539, 0.7, 0.9539, 1.0, 0.8809, 1.0, 0.9265, 0.9, 0.9265, 0.9, 0.8809, 0.1, 0.7898, 0.1, 0.8353, -7.451e-08, 0.8353, -7.451e-08, 0.7898, 0.1, 0.9721, 0.2, 0.9721, 0.2, 0.9539, 0.1, 0.9539, 0.1, 0.8809, 0.1, 0.9265, -7.451e-08, 0.9265, -7.451e-08, 0.8809, 0.7, 0.7898, 0.7, 0.8353, 0.6, 0.8353, 0.6, 0.7898, 0.9, 0.8809, 1.0, 0.8809, 1.0, 0.8809, 0.9, 0.8809, 0.7, 0.8809, 0.7, 0.9265, 0.6, 0.9265, 0.6, 0.8809, 0.6, 0.7898, 0.6, 0.8353, 0.5, 0.8353, 0.5, 0.7898, 0.6, 0.9265, 0.7, 0.9265, 0.7, 0.9265, 0.6, 0.9265, 0.6, 0.8809, 0.6, 0.9265, 0.5, 0.9265, 0.5, 0.8809, 0.5, 0.7898, 0.5, 0.8353, 0.4, 0.8353, 0.4, 0.7898, 1.0, 0.8353, 0.9, 0.8353, 0.9, 0.8353, 1.0, 0.8353, 0.5, 0.8809, 0.5, 0.9265, 0.4, 0.9265, 0.4, 0.8809, 0.4, 0.7898, 0.4, 0.8353, 0.3, 0.8353, 0.3, 0.7898, 0.9, 0.9721, 1.0, 0.9721, 1.0, 0.9539, 0.9, 0.9539, 0.4, 0.8809, 0.4, 0.9265, 0.3, 0.9265, 0.3, 0.8809, 0.3, 0.7898, 0.3, 0.8353, 0.2, 0.8353, 0.2, 0.7898, 0.8, 0.9265, 0.7, 0.9265, 0.7, 0.9265, 0.8, 0.9265, 0.3, 0.8809, 0.3, 0.9265, 0.2, 0.9265, 0.2, 0.8809, 0.2, 0.7898, 0.2, 0.8353, 0.1, 0.8353, 0.1, 0.7898, 0.7, 0.8809, 0.6, 0.8809, 0.6, 0.8809, 0.7, 0.8809, 0.2, 0.8809, 0.2, 0.9265, 0.1, 0.9265, 0.1, 0.8809, 0.8, 0.7898, 0.8, 0.8353, 0.7, 0.8353, 0.7, 0.7898, -7.451e-08, 0.9721, 0.1, 0.9721, 0.1, 0.9539, -7.451e-08, 0.9539, 0.8, 0.8809, 0.8, 0.9265, 0.7, 0.9265, 0.7, 0.8809, 0.9, 0.7898, 0.8, 0.7898, 0.8, 0.8353, 0.9, 0.8353, 0.9, 0.9265, 0.8, 0.9265, 0.8, 0.9265, 0.9, 0.9265, 0.9, 0.8809, 0.8, 0.8809, 0.8, 0.9265, 0.9, 0.9265, 1.0, 0.7898, 0.9, 0.7898, 0.9, 0.8353, 1.0, 0.8353, 0.7, 0.8809, 0.8, 0.8809, 0.8, 0.8809, 0.7, 0.8809, 1.0, 0.8809, 0.9, 0.8809, 0.9, 0.9265, 1.0, 0.9265, 0.1, 0.7898, -7.451e-08, 0.7898, -7.451e-08, 0.8353, 0.1, 0.8353, 0.6, 0.8353, 0.7, 0.8353, 0.7, 0.8353, 0.6, 0.8353, 0.1, 0.8809, -7.451e-08, 0.8809, -7.451e-08, 0.9265, 0.1, 0.9265, 0.7, 0.7898, 0.6, 0.7898, 0.6, 0.8353, 0.7, 0.8353, 0.6, 0.9721, 0.5, 0.9721, 0.5, 0.9539, 0.6, 0.9539, 0.7, 0.8809, 0.6, 0.8809, 0.6, 0.9265, 0.7, 0.9265, 0.6, 0.7898, 0.5, 0.7898, 0.5, 0.8353, 0.6, 0.8353, 0.8, 0.8809, 0.9, 0.8809, 0.9, 0.8809, 0.8, 0.8809, 0.6, 0.8809, 0.5, 0.8809, 0.5, 0.9265, 0.6, 0.9265, 0.5, 0.7898, 0.4, 0.7898, 0.4, 0.8353, 0.5, 0.8353, 0.8, 0.8353, 0.7, 0.8353, 0.7, 0.8353, 0.8, 0.8353, 0.5, 0.8809, 0.4, 0.8809, 0.4, 0.9265, 0.5, 0.9265, 0.4, 0.7898, 0.3, 0.7898, 0.3, 0.8353, 0.4, 0.8353, -7.451e-08, 0.9265, 0.1, 0.9265, 0.1, 0.9265, -7.451e-08, 0.9265, 0.4, 0.8809, 0.3, 0.8809, 0.3, 0.9265, 0.4, 0.9265, 0.3, 0.7898, 0.2, 0.7898, 0.2, 0.8353, 0.3, 0.8353, 0.9, 0.8353, 0.8, 0.8353, 0.8, 0.8353, 0.9, 0.8353, 0.3, 0.8809, 0.2, 0.8809, 0.2, 0.9265, 0.3, 0.9265, 0.2, 0.7898, 0.1, 0.7898, 0.1, 0.8353, 0.2, 0.8353, 0.2, 0.9265, 0.1, 0.9265, 0.1, 0.9265, 0.2, 0.9265, 0.2, 0.8809, 0.1, 0.8809, 0.1, 0.9265, 0.2, 0.9265, 0.8, 0.7898, 0.7, 0.7898, 0.7, 0.8353, 0.8, 0.8353, 0.1, 0.8809, -7.451e-08, 0.8809, -7.451e-08, 0.8809, 0.1, 0.8809, 0.8, 0.8809, 0.7, 0.8809, 0.7, 0.9265, 0.8, 0.9265, 0.8, 0.9265, 0.7, 0.9265, 0.7, 0.9539, 0.8, 0.9539, 0.2, 0.9265, 0.1, 0.9265, 0.1, 0.9539, 0.2, 0.9539, 0.3, 0.9265, 0.2, 0.9265, 0.2, 0.9539, 0.3, 0.9539, 0.4, 0.9265, 0.3, 0.9265, 0.3, 0.9539, 0.4, 0.9539, 0.5, 0.9265, 0.4, 0.9265, 0.4, 0.9539, 0.5, 0.9539, 0.6, 0.9265, 0.5, 0.9265, 0.5, 0.9539, 0.6, 0.9539, 0.7, 0.9265, 0.6, 0.9265, 0.6, 0.9539, 0.7, 0.9539, 0.1, 0.9265, -7.451e-08, 0.9265, -7.451e-08, 0.9539, 0.1, 0.9539, 1.0, 0.9265, 0.9, 0.9265, 0.9, 0.9539, 1.0, 0.9539, 0.9, 0.9265, 0.8, 0.9265, 0.8, 0.9539, 0.9, 0.9539, 0.8, 0.9265, 0.8, 0.9539, 0.7, 0.9539, 0.7, 0.9265, 0.2, 0.9265, 0.2, 0.9539, 0.1, 0.9539, 0.1, 0.9265, 0.3, 0.9265, 0.3, 0.9539, 0.2, 0.9539, 0.2, 0.9265, 0.4, 0.9265, 0.4, 0.9539, 0.3, 0.9539, 0.3, 0.9265, 0.5, 0.9265, 0.5, 0.9539, 0.4, 0.9539, 0.4, 0.9265, 0.6, 0.9265, 0.6, 0.9539, 0.5, 0.9539, 0.5, 0.9265, 0.7, 0.9265, 0.7, 0.9539, 0.6, 0.9539, 0.6, 0.9265, 0.1, 0.9265, 0.1, 0.9539, -7.451e-08, 0.9539, -7.451e-08, 0.9265, 1.0, 0.9265, 1.0, 0.9539, 0.9, 0.9539, 0.9, 0.9265, 0.9, 0.9265, 0.9, 0.9539, 0.8, 0.9539, 0.8, 0.9265, 0.9, 0.8353, 0.9, 0.8809, 0.8, 0.8809, 0.8, 0.8353, 1.0, 0.8353, 1.0, 0.8809, 0.9, 0.8809, 0.9, 0.8353, 0.1, 0.8353, 0.1, 0.8809, -7.451e-08, 0.8809, -7.451e-08, 0.8353, 0.7, 0.8353, 0.7, 0.8809, 0.6, 0.8809, 0.6, 0.8353, 0.6, 0.8353, 0.6, 0.8809, 0.5, 0.8809, 0.5, 0.8353, 0.5, 0.8353, 0.5, 0.8809, 0.4, 0.8809, 0.4, 0.8353, 0.4, 0.8353, 0.4, 0.8809, 0.3, 0.8809, 0.3, 0.8353, 0.3, 0.8353, 0.3, 0.8809, 0.2, 0.8809, 0.2, 0.8353, 0.2, 0.8353, 0.2, 0.8809, 0.1, 0.8809, 0.1, 0.8353, 0.8, 0.8353, 0.8, 0.8809, 0.7, 0.8809, 0.7, 0.8353, 0.9, 0.8353, 0.8, 0.8353, 0.8, 0.8809, 0.9, 0.8809, 1.0, 0.8353, 0.9, 0.8353, 0.9, 0.8809, 1.0, 0.8809, 0.1, 0.8353, -7.451e-08, 0.8353, -7.451e-08, 0.8809, 0.1, 0.8809, 0.7, 0.8353, 0.6, 0.8353, 0.6, 0.8809, 0.7, 0.8809, 0.6, 0.8353, 0.5, 0.8353, 0.5, 0.8809, 0.6, 0.8809, 0.5, 0.8353, 0.4, 0.8353, 0.4, 0.8809, 0.5, 0.8809, 0.4, 0.8353, 0.3, 0.8353, 0.3, 0.8809, 0.4, 0.8809, 0.3, 0.8353, 0.2, 0.8353, 0.2, 0.8809, 0.3, 0.8809, 0.2, 0.8353, 0.1, 0.8353, 0.1, 0.8809, 0.2, 0.8809, 0.8, 0.8353, 0.7, 0.8353, 0.7, 0.8809, 0.8, 0.8809, 0.5, 0.8809, 0.6, 0.8809, 0.6, 0.8809, 0.5, 0.8809, 0.4, 0.9721, 0.5, 0.9721, 0.5, 0.9539, 0.4, 0.9539, 0.2, 0.8353, 0.3, 0.8353, 0.3, 0.8353, 0.2, 0.8353, 0.1, 0.9721, -7.451e-08, 0.9721, -7.451e-08, 0.9539, 0.1, 0.9539, 0.6, 0.9265, 0.5, 0.9265, 0.5, 0.9265, 0.6, 0.9265, 1.0, 0.9721, 0.9, 0.9721, 0.9, 0.9539, 1.0, 0.9539, 0.3, 0.8809, 0.2, 0.8809, 0.2, 0.8809, 0.3, 0.8809, 0.5, 0.8353, 0.4, 0.8353, 0.4, 0.8353, 0.5, 0.8353, 0.2, 0.9265, 0.3, 0.9265, 0.3, 0.9265, 0.2, 0.9265, 0.2, 0.9721, 0.1, 0.9721, 0.1, 0.9539, 0.2, 0.9539, 0.4, 0.8809, 0.5, 0.8809, 0.5, 0.8809, 0.4, 0.8809, 0.5, 0.9721, 0.6, 0.9721, 0.6, 0.9539, 0.5, 0.9539, 0.1, 0.8353, 0.2, 0.8353, 0.2, 0.8353, 0.1, 0.8353, 0.5, 0.9265, 0.4, 0.9265, 0.4, 0.9265, 0.5, 0.9265, 0.2, 0.8809, 0.1, 0.8809, 0.1, 0.8809, 0.2, 0.8809, 0.4, 0.8353, 0.3, 0.8353, 0.3, 0.8353, 0.4, 0.8353, 0.3, 0.9721, 0.2, 0.9721, 0.2, 0.9539, 0.3, 0.9539, 0.1, 0.9265, 0.2, 0.9265, 0.2, 0.9265, 0.1, 0.9265, 0.8, 0.8353, 0.9, 0.8353, 0.9, 0.8353, 0.8, 0.8353, 0.3, 0.8809, 0.4, 0.8809, 0.4, 0.8809, 0.3, 0.8809, 0.6, 0.9721, 0.7, 0.9721, 0.7, 0.9539, 0.6, 0.9539, 0.7, 0.8353, 0.8, 0.8353, 0.8, 0.8353, 0.7, 0.8353, 0.9, 0.8809, 0.8, 0.8809, 0.8, 0.8809, 0.9, 0.8809, 0.4, 0.9265, 0.3, 0.9265, 0.3, 0.9265, 0.4, 0.9265, 0.8, 0.8809, 0.7, 0.8809, 0.7, 0.8809, 0.8, 0.8809, 0.8, 0.9265, 0.9, 0.9265, 0.9, 0.9265, 0.8, 0.9265, 0.3, 0.8353, 0.2, 0.8353, 0.2, 0.8353, 0.3, 0.8353, 0.4, 0.9721, 0.3, 0.9721, 0.3, 0.9539, 0.4, 0.9539, 0.7, 0.9265, 0.8, 0.9265, 0.8, 0.9265, 0.7, 0.9265, 0.9, 0.8353, 1.0, 0.8353, 1.0, 0.8353, 0.9, 0.8353, 0.2, 0.8809, 0.3, 0.8809, 0.3, 0.8809, 0.2, 0.8809, 0.7, 0.9721, 0.8, 0.9721, 0.8, 0.9539, 0.7, 0.9539, 1.0, 0.8809, 0.9, 0.8809, 0.9, 0.8809, 1.0, 0.8809, 0.3, 0.9265, 0.2, 0.9265, 0.2, 0.9265, 0.3, 0.9265, 0.9, 0.9265, 1.0, 0.9265, 1.0, 0.9265, 0.9, 0.9265, 0.2, 0.8353, 0.1, 0.8353, 0.1, 0.8353, 0.2, 0.8353, 0.5, 0.9721, 0.4, 0.9721, 0.4, 0.9539, 0.5, 0.9539, -7.451e-08, 0.8353, 0.1, 0.8353, 0.1, 0.8353, -7.451e-08, 0.8353, 0.1, 0.8809, 0.2, 0.8809, 0.2, 0.8809, 0.1, 0.8809, 0.8, 0.9721, 0.9, 0.9721, 0.9, 0.9539, 0.8, 0.9539])
me_cylinder_002.materials.append(mat_darkblue_catalyst)
me_cylinder_002.materials.append(mat_yellow_catalyst4)
me_cylinder_002.use_remesh_fix_poles = True
me_cylinder_002.use_remesh_preserve_attributes = False
me_cylinder_002.use_mirror_vertex_groups = False
me_cylinder_002.update()

# ---- objects
ob_catalysts4 = bpy.data.objects.new('Catalysts4', me_cylinder_002)

# ---- transforms, parenting, visibility, modifiers, constraints
ob_catalysts4.location = (0.0, 0.0, 0.0)
ob_catalysts4.lineart.crease_threshold = 0.0

# ---- collection membership
col_collection.objects.link(ob_catalysts4)

# ---- scene / render settings (as saved in the file)
scene.frame_start = 1; scene.frame_end = 250; scene.frame_set(1)
scene.render.engine = 'BLENDER_EEVEE_NEXT'
scene.cycles.use_denoising = False
scene.cycles.samples = 128
scene.cycles.sampling_pattern = 'TABULATED_SOBOL'
scene.cycles.use_adaptive_sampling = False
scene.cycles.use_light_tree = False
scene.view_settings.view_transform = 'Filmic'
bpy.context.view_layer.update()

# ---- added for rendering (the .blend has no active camera and no usable light): camera, sun
cam_auto = bpy.data.cameras.new('AutoCamera')
cam_auto.lens = 50.0
cam_auto.sensor_width = 36.0
cam_auto.clip_end = 1000.0
ob_auto_camera = bpy.data.objects.new('AutoCamera', cam_auto)
scene.collection.objects.link(ob_auto_camera)
ob_auto_camera.location = (7.73078, -9.64751, 6.09288)
ob_auto_camera.rotation_euler = (1.09748, -7.21219e-08, 0.694738)
scene.camera = ob_auto_camera
light_auto_sun = bpy.data.lights.new('AutoSun', 'SUN')
light_auto_sun.energy = 3.0
light_auto_sun.angle = 0.0523599
ob_auto_sun = bpy.data.objects.new('AutoSun', light_auto_sun)
scene.collection.objects.link(ob_auto_sun)
ob_auto_sun.rotation_euler = (0.872665, 0.174533, 0.523599)
bpy.context.view_layer.update()
